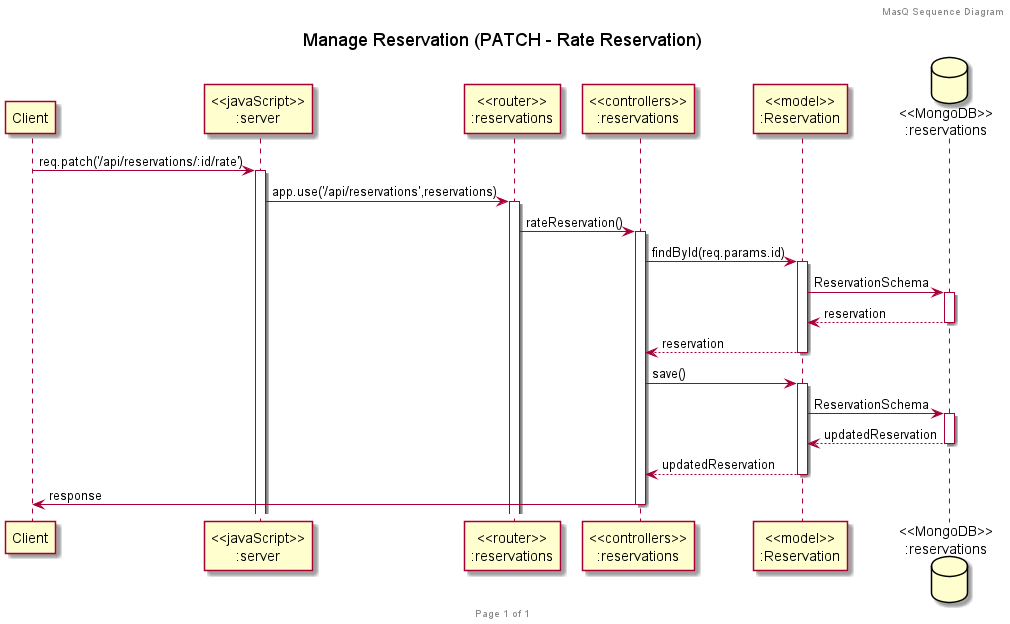

The diagram above was rendered by PlantUML. Its source (embedded in the PNG):
@startuml Manage_Reservation_PATCH

title "Manage Reservation (PATCH - Rate Reservation)"

header MasQ Sequence Diagram
footer Page %page% of %lastpage%

participant "Client" as client
participant "<<javaScript>>\n:server" as server
participant "<<router>>\n:reservations" as routerReservations
participant "<<controllers>>\n:reservations" as controllersReservations
participant "<<model>>\n:Reservation" as modelReservation
database "<<MongoDB>>\n:reservations" as ReservationsDatabase

client->server ++:req.patch('/api/reservations/:id/rate')
server->routerReservations ++:app.use('/api/reservations',reservations)
routerReservations -> controllersReservations ++:rateReservation()

controllersReservations->modelReservation ++:findById(req.params.id)
modelReservation ->ReservationsDatabase ++: ReservationSchema
ReservationsDatabase --> modelReservation --: reservation
controllersReservations <-- modelReservation --:reservation

controllersReservations->modelReservation ++:save()
modelReservation ->ReservationsDatabase ++: ReservationSchema
ReservationsDatabase --> modelReservation --: updatedReservation
controllersReservations <-- modelReservation --:updatedReservation

controllersReservations->client --:response

@enduml